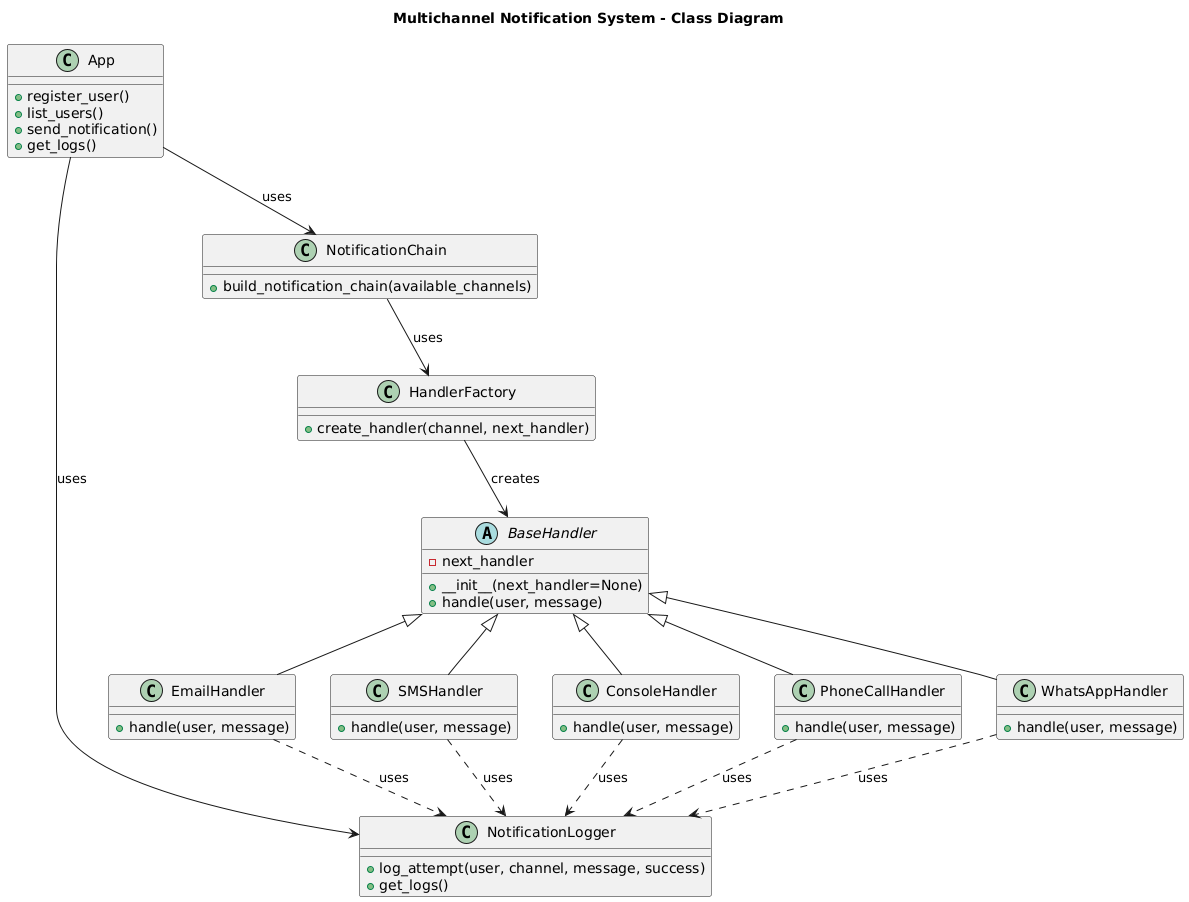

The diagram above was rendered by PlantUML. Its source (embedded in the PNG):
@startuml
title Multichannel Notification System - Class Diagram

' Logger (Singleton)
class NotificationLogger {
    +log_attempt(user, channel, message, success)
    +get_logs()
}

' Base Handler (Abstract)
abstract class BaseHandler {
    -next_handler
    +__init__(next_handler=None)
    +handle(user, message)
}

' Concrete Handlers
class EmailHandler {
    +handle(user, message)
}
class SMSHandler {
    +handle(user, message)
}
class ConsoleHandler {
    +handle(user, message)
}
class PhoneCallHandler {
    +handle(user, message)
}
class WhatsAppHandler {
    +handle(user, message)
}

' Factory
class HandlerFactory {
    +create_handler(channel, next_handler)
}

' Notification Chain
class NotificationChain {
    +build_notification_chain(available_channels)
}

' Application Controller
class App {
    +register_user()
    +list_users()
    +send_notification()
    +get_logs()
}

' Herencia (generalización de handlers)
BaseHandler <|-- EmailHandler
BaseHandler <|-- SMSHandler
BaseHandler <|-- ConsoleHandler
BaseHandler <|-- PhoneCallHandler
BaseHandler <|-- WhatsAppHandler

' Relaciones de uso / dependencia
EmailHandler ..> NotificationLogger : uses
SMSHandler ..> NotificationLogger : uses
ConsoleHandler ..> NotificationLogger : uses
PhoneCallHandler ..> NotificationLogger : uses
WhatsAppHandler ..> NotificationLogger : uses

HandlerFactory --> BaseHandler : creates
NotificationChain --> HandlerFactory : uses
App --> NotificationChain : uses
App --> NotificationLogger : uses
@enduml